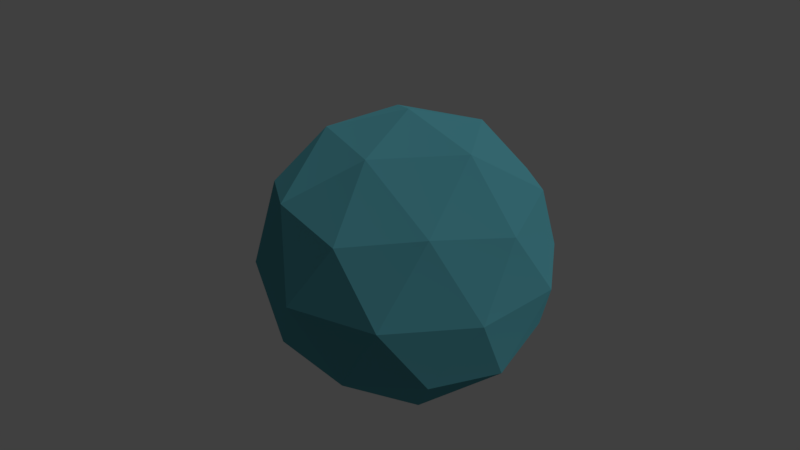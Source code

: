 # Source: turquoise.blend  (saved by Blender 2.79.0; exported with 4.5.12 LTS)
import bpy
from mathutils import Matrix  # noqa: F401  (used for matrix-valued properties, if any)

bpy.ops.wm.read_factory_settings(use_empty=True)
scene = bpy.context.scene
scene.name = 'Scene'

# ---- collections
col_collection_1 = bpy.data.collections.new('Collection 1'); scene.collection.children.link(col_collection_1)

# ---- materials (node trees are filled in below, after node groups)
mat_material_001 = bpy.data.materials.new('Material.001')
mat_material_001.alpha_threshold = 0.0
mat_material_001.roughness = 0.5

# ---- material node trees
mat_material_001.use_nodes = True; mat_material_001.node_tree.nodes.clear()
_N = mat_material_001.node_tree.nodes; _L = mat_material_001.node_tree.links
n0 = _N.new('ShaderNodeOutputMaterial'); n0.name = 'Material Output'; n0.location = (300, 300)
n1 = _N.new('ShaderNodeBsdfDiffuse'); n1.name = 'Diffuse BSDF'; n1.location = (10, 300)
n1.inputs[0].default_value = (0.09759, 0.3712, 0.4342, 1.0)
n1.inputs[1].default_value = 0.4308
_L.new(n1.outputs[0], n0.inputs[0])
n0.is_active_output = True

# ---- world
world_world = bpy.data.worlds.new('World'); scene.world = world_world
world_world.color = (0.05088, 0.05088, 0.05088)
world_world.use_sun_shadow = False
world_world.sun_shadow_jitter_overblur = 0.0
world_world.cycles.sampling_method = 'MANUAL'

# ---- cameras
cam_camera = bpy.data.cameras.new('Camera')
cam_camera.clip_end = 100.0
cam_camera.lens = 35.0
cam_camera.sensor_width = 32.0
cam_camera.sensor_height = 18.0
cam_camera.ortho_scale = 7.314
cam_camera.dof.focus_distance = 0.0

# ---- lights
light_lamp = bpy.data.lights.new('Lamp', 'SUN')
light_lamp.transmission_factor = 0.0
light_lamp.cutoff_distance = 30.0
light_lamp.angle = 0.1993
light_lamp.energy = 1.0
light_lamp.shadow_buffer_clip_start = 1.001
light_lamp.shadow_soft_size = 0.1
light_lamp.shadow_cascade_max_distance = 1000.0

# ---- meshes
me_icosphere = bpy.data.meshes.new('Icosphere')
me_icosphere.from_pydata([(0.0, 0.0, -1.0), (0.7236, -0.5257, -0.4472), (-0.2764, -0.8506, -0.4472), (-0.8944, 0.0, -0.4472), (-0.2764, 0.8506, -0.4472), (0.7236, 0.5257, -0.4472), (0.2764, -0.8506, 0.4472), (-0.7236, -0.5257, 0.4472), (-0.7236, 0.5257, 0.4472), (0.2764, 0.8506, 0.4472), (0.8944, 0.0, 0.4472), (0.0, 0.0, 1.0), (-0.1625, -0.5, -0.8507), (0.4253, -0.309, -0.8507), (0.2629, -0.809, -0.5257), (0.8506, 0.0, -0.5257), (0.4253, 0.309, -0.8507), (-0.5257, 0.0, -0.8507), (-0.6882, -0.5, -0.5257), (-0.1625, 0.5, -0.8507), (-0.6882, 0.5, -0.5257), (0.2629, 0.809, -0.5257), (0.9511, -0.309, 0.0), (0.9511, 0.309, 0.0), (0.0, -1.0, 0.0), (0.5878, -0.809, 0.0), (-0.9511, -0.309, 0.0), (-0.5878, -0.809, 0.0), (-0.5878, 0.809, 0.0), (-0.9511, 0.309, 0.0), (0.5878, 0.809, 0.0), (0.0, 1.0, 0.0), (0.6882, -0.5, 0.5257), (-0.2629, -0.809, 0.5257), (-0.8506, 0.0, 0.5257), (-0.2629, 0.809, 0.5257), (0.6882, 0.5, 0.5257), (0.1625, -0.5, 0.8507), (0.5257, 0.0, 0.8507), (-0.4253, -0.309, 0.8507), (-0.4253, 0.309, 0.8507), (0.1625, 0.5, 0.8507)], [], [(0, 13, 12), (1, 13, 15), (0, 12, 17), (0, 17, 19), (0, 19, 16), (1, 15, 22), (2, 14, 24), (3, 18, 26), (4, 20, 28), (5, 21, 30), (1, 22, 25), (2, 24, 27), (3, 26, 29), (4, 28, 31), (5, 30, 23), (6, 32, 37), (7, 33, 39), (8, 34, 40), (9, 35, 41), (10, 36, 38), (38, 41, 11), (38, 36, 41), (36, 9, 41), (41, 40, 11), (41, 35, 40), (35, 8, 40), (40, 39, 11), (40, 34, 39), (34, 7, 39), (39, 37, 11), (39, 33, 37), (33, 6, 37), (37, 38, 11), (37, 32, 38), (32, 10, 38), (23, 36, 10), (23, 30, 36), (30, 9, 36), (31, 35, 9), (31, 28, 35), (28, 8, 35), (29, 34, 8), (29, 26, 34), (26, 7, 34), (27, 33, 7), (27, 24, 33), (24, 6, 33), (25, 32, 6), (25, 22, 32), (22, 10, 32), (30, 31, 9), (30, 21, 31), (21, 4, 31), (28, 29, 8), (28, 20, 29), (20, 3, 29), (26, 27, 7), (26, 18, 27), (18, 2, 27), (24, 25, 6), (24, 14, 25), (14, 1, 25), (22, 23, 10), (22, 15, 23), (15, 5, 23), (16, 21, 5), (16, 19, 21), (19, 4, 21), (19, 20, 4), (19, 17, 20), (17, 3, 20), (17, 18, 3), (17, 12, 18), (12, 2, 18), (15, 16, 5), (15, 13, 16), (13, 0, 16), (12, 14, 2), (12, 13, 14), (13, 1, 14)])
me_icosphere.materials.append(mat_material_001)
me_icosphere.use_remesh_preserve_volume = False
me_icosphere.use_remesh_preserve_attributes = False
me_icosphere.use_mirror_vertex_groups = False
me_icosphere.update()

# ---- objects
ob_icosphere = bpy.data.objects.new('Icosphere', me_icosphere)
ob_lamp = bpy.data.objects.new('Lamp', light_lamp)
ob_camera = bpy.data.objects.new('Camera', cam_camera)

# ---- transforms, parenting, visibility, modifiers, constraints
ob_icosphere.location = (0.0, 0.6173, 0.0)
ob_icosphere.lineart.crease_threshold = 0.0
ob_lamp.location = (4.273, 0.7659, 5.285)
ob_lamp.rotation_euler = (0.6503, 0.05522, 1.866)
ob_lamp.lock_rotations_4d = False
ob_lamp.empty_display_type = 'ARROWS'
ob_lamp.color = (0.0, 0.0, 0.0, 0.0)
ob_lamp.lineart.crease_threshold = 0.0
ob_camera.location = (3.686, -2.93, 2.75)
ob_camera.rotation_euler = (1.109, 4.011e-09, 0.8149)
ob_camera.lock_rotations_4d = False
ob_camera.empty_display_type = 'ARROWS'
ob_camera.color = (0.0, 0.0, 0.0, 0.0)
ob_camera.display_type = 'WIRE'
ob_camera.lineart.crease_threshold = 0.0

# ---- collection membership
col_collection_1.objects.link(ob_icosphere)
col_collection_1.objects.link(ob_lamp)
col_collection_1.objects.link(ob_camera)

# ---- scene / render settings (as saved in the file)
scene.camera = ob_camera
scene.frame_start = 1; scene.frame_end = 1; scene.frame_set(1)
scene.render.engine = 'CYCLES'
scene.render.resolution_percentage = 50
scene.render.dither_intensity = 0.0
scene.cycles.use_denoising = False
scene.cycles.samples = 1024
scene.cycles.sampling_pattern = 'TABULATED_SOBOL'
scene.cycles.use_adaptive_sampling = False
scene.cycles.use_light_tree = False
scene.cycles.blur_glossy = 0.0
scene.cycles.sample_clamp_indirect = 0.0
scene.view_settings.view_transform = 'Standard'
bpy.context.view_layer.update()
